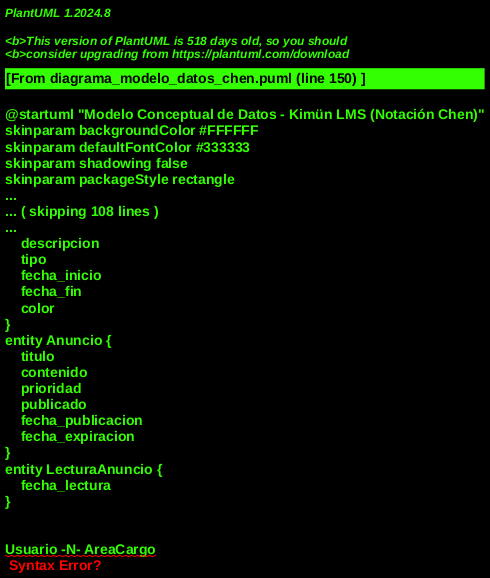

The diagram above was rendered by PlantUML. Its source (embedded in the PNG):
@startuml "Modelo Conceptual de Datos - Kimün LMS (Notación Chen)"
skinparam backgroundColor #FFFFFF
skinparam defaultFontColor #333333
skinparam shadowing false
skinparam packageStyle rectangle

/' ============================================
   MODELO CONCEPTUAL DE DATOS - KIMÜN LMS
   Notación Chen (Entidad-Relación)
   ============================================ '/

/' ====== LEYENDA ======'/
legend right
|= Símbolo |= Significado |
| [[#333333 **Rectángulo**]] | Entidad |
| [[#333333 **Diamante**]] | Relación |
| **=1=** | Exactamente uno |
| **-N-** | Muchos |
endlegend

title Modelo Conceptual de Datos - Kimün LMS (Notación Chen)

/' ============================================
   ENTIDADES
   ============================================ '/

/'-- USUARIOS --'/
entity AreaCargo {
    nombre
}
entity Usuario {
    rut
    username
    first_name
    last_name
    email
    rol
}
entity Recordatorio {
    tipo
    fecha_envio
}

/'-- CURSOS --'/
entity Categoria {
    nombre
    color
    descripcion
}
entity Curso {
    titulo
    descripcion
    estado
    fecha_creacion
    fecha_limite
}
entity Material {
    titulo
    tipo
    archivo
    url
}
entity Clase {
    titulo
    contenido
    orden
    fecha_creacion
}
entity InscripcionCurso {
    estado
    fecha_asignacion
}
entity ClaseCompletado {
    fecha_completado
}
entity Tarea {
    titulo
    descripcion
    fecha_limite
    puntaje_maximo
}
entity EntregaTarea {
    archivo
    comentario
    estado
    puntaje_obtenido
    retroalimentacion
}

/'-- EVALUACIONES --'/
entity Evaluacion {
    titulo
    porcentaje_aprobacion
    max_intentos
    duracion_minutos
}
entity BancoPreguntas {
    nombre
    descripcion
    es_publico
}
entity Pregunta {
    texto
}
entity Alternativa {
    texto
    es_correcta
}
entity IntentoEvaluacion {
    puntaje_obtenido
    aprobado
    fecha_intento
    respuestas
}

/'-- CERTIFICADOS --'/
entity Certificado {
    codigo_verificacion
    fecha_emision
    estado
    fecha_aprobacion
}

/'-- CALENDARIO Y ANUNCIOS --'/
entity EventoCalendario {
    titulo
    descripcion
    tipo
    fecha_inicio
    fecha_fin
    color
}
entity Anuncio {
    titulo
    contenido
    prioridad
    publicado
    fecha_publicacion
    fecha_expiracion
}
entity LecturaAnuncio {
    fecha_lectura
}

/' ============================================
   RELACIONES (CHEN)
   ============================================ '/

/'-- USUARIO DESEMPENA AREACARGO --'/
Usuario -N- AreaCargo

/'-- USUARIO SE INSCRIBE EN CURSO --'/
relationship INSCRIBE_EN {
}
Usuario -N- INSCRIBE_EN
INSCRIBE_EN -1- InscripcionCurso
InscripcionCurso -1- Curso

/'-- USUARIO CREA CURSO --'/
relationship CREA {
}
Usuario -N- CREA
CREA -1- Curso

/'-- USUARIO COMPLETA CLASE --'/
relationship COMPLETA {
}
Usuario -N- COMPLETA
COMPLETA -1- ClaseCompletado
ClaseCompletado -1- Clase

/'-- USUARIO APRUEBA EVALUACION --'/
relationship APRUEBA {
}
Usuario -N- APRUEBA
APRUEBA -1- IntentoEvaluacion
IntentoEvaluacion -1- Evaluacion

/'-- USUARIO RECIBE CERTIFICADO --'/
relationship RECIBE {
}
Usuario -N- RECIBE
RECIBE -1- Certificado

/'-- USUARIO RECIBE ANUNCIO --'/
relationship RECIBE_AN {
}
Usuario -N- RECIBE_AN
RECIBE_AN -1- LecturaAnuncio
LecturaAnuncio -1- Anuncio

/'-- USUARIO ENTREGA TAREA --'/
relationship ENTREGA {
}
Usuario -N- ENTREGA
ENTREGA -1- EntregaTarea
EntregaTarea -1- Tarea

/'-- USUARIO RECIBE RECORDATORIO --'/
relationship RECIBE_REC {
}
Usuario -N- RECIBE_REC
RECIBE_REC -0- Curso

/'-- CURSO CONTIENE MATERIAL --'/
Curso -N- Material

/'-- CURSO CONTIENE CLASE --'/
Curso -N- Clase

/'-- CURSO TIENE EVALUACION --'/
Curso -N- Evaluacion

/'-- CURSO TIENE TAREA --'/
Curso -N- Tarea

/'-- CURSO GENERA EVENTO CALENDARIO --'/
Curso -N- EventoCalendario

/'-- CURSO PUBLICADO EN CATEGORIA --'/
relationship PUBLICADO_EN {
}
Curso -N- PUBLICADO_EN
PUBLICADO_EN -1- Categoria

/'-- EVALUACION USA BANCO PREGUNTAS --'/
relationship USA_BANCO {
}
Evaluacion -N- USA_BANCO
USA_BANCO -1- BancoPreguntas
Pregunta -0- USA_BANCO
BancoPreguntas -N- Pregunta

/'-- EVALUACION CONTIENE PREGUNTA --'/
Evaluacion -N- Pregunta

/'-- PREGUNTA TIENE ALTERNATIVA --'/
Pregunta -N- Alternativa

/'-- CERTIFICADO EMITIDO POR USUARIO --'/
relationship EMITIDO_POR {
}
Certificado -N- EMITIDO_POR
EMITIDO_POR -1- Usuario

@enduml